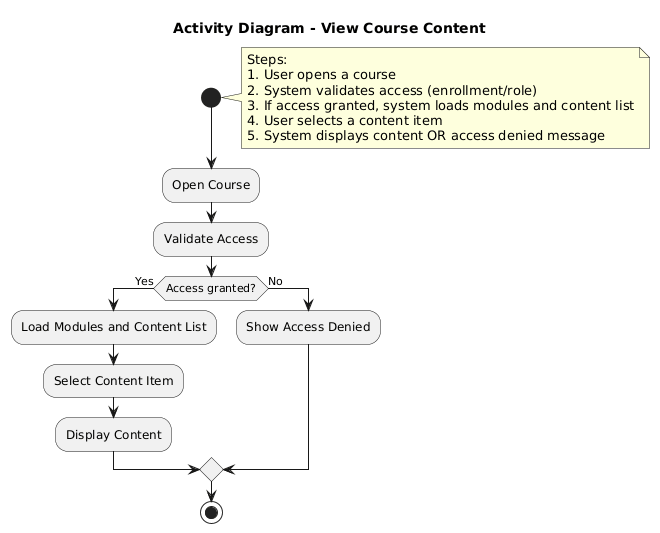

The diagram above was rendered by PlantUML. Its source (embedded in the PNG):
@startuml
title Activity Diagram - View Course Content

start

note right
Steps:
1. User opens a course
2. System validates access (enrollment/role)
3. If access granted, system loads modules and content list
4. User selects a content item
5. System displays content OR access denied message
end note

:Open Course;
:Validate Access;

if (Access granted?) then (Yes)
  :Load Modules and Content List;
  :Select Content Item;
  :Display Content;
else (No)
  :Show Access Denied;
endif

stop
@enduml